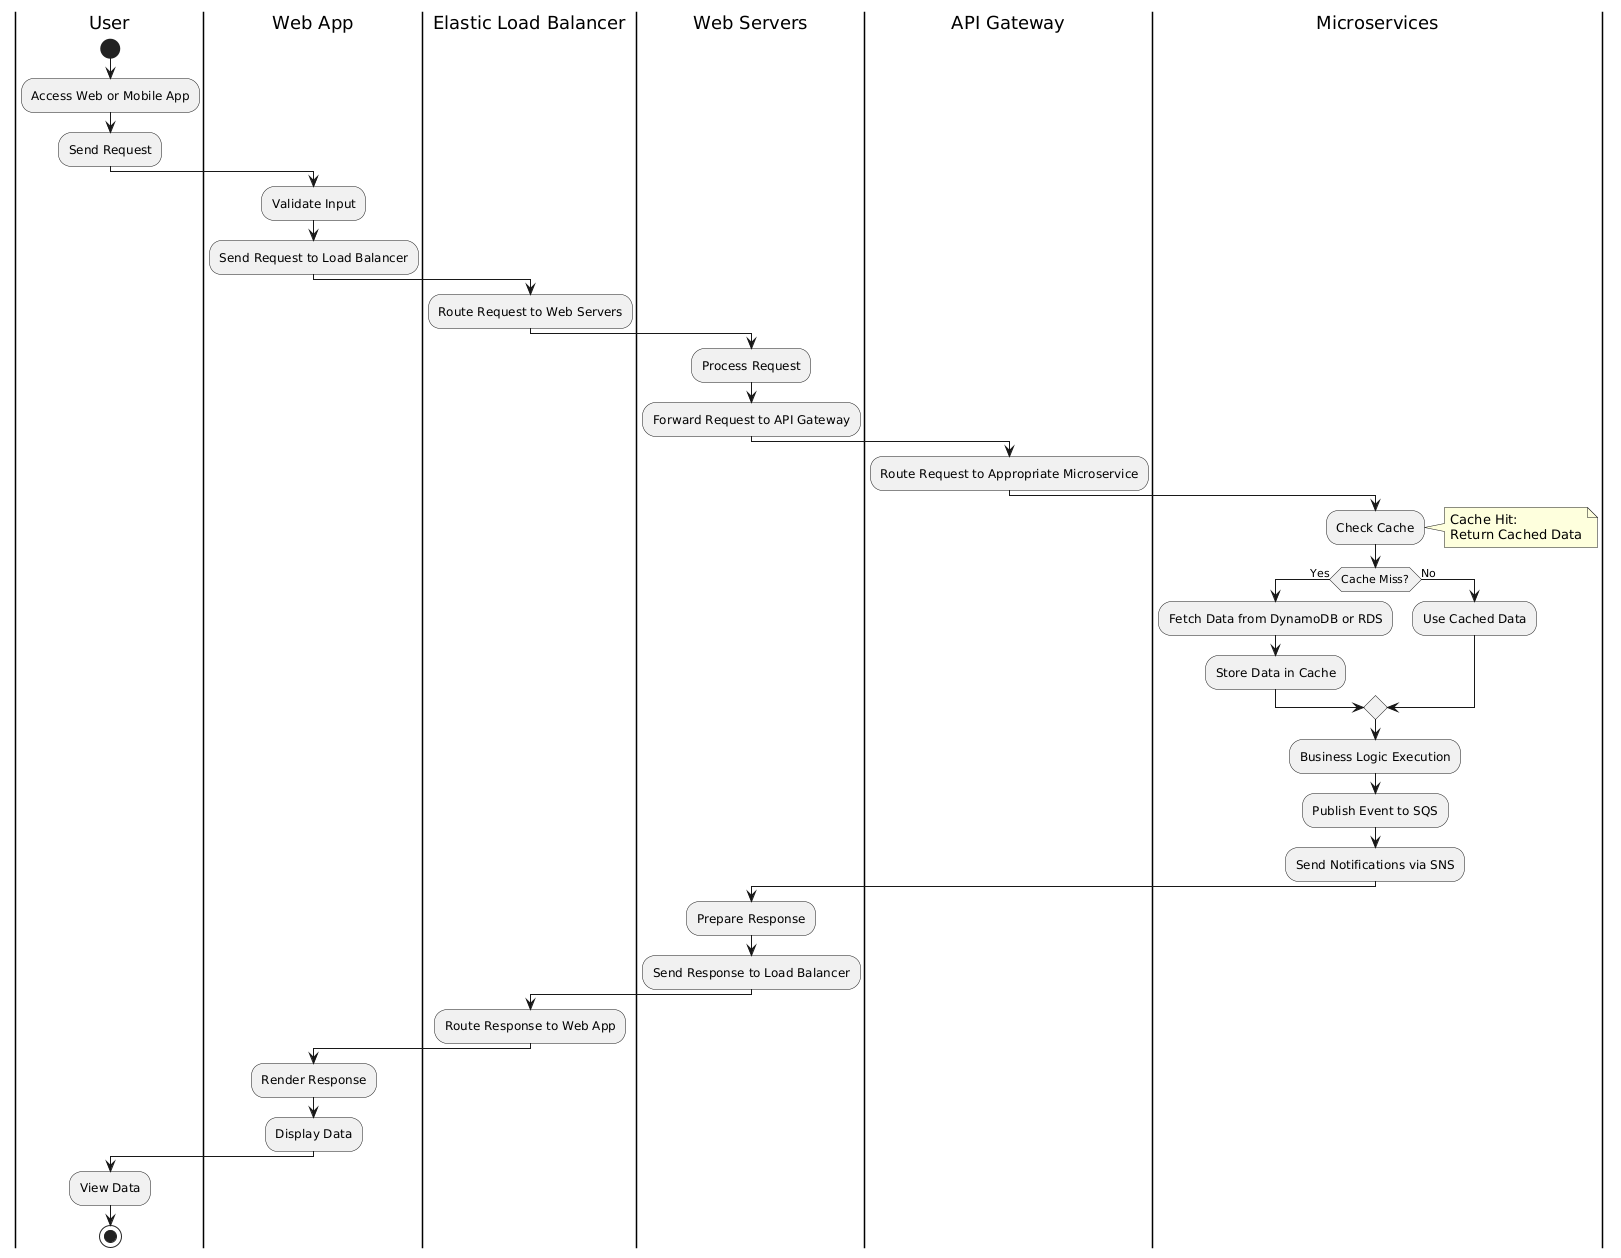

The diagram above was rendered by PlantUML. Its source (embedded in the PNG):
@startuml
|User|
start
:Access Web or Mobile App;
:Send Request;

|Web App|
:Validate Input;
:Send Request to Load Balancer;

|Elastic Load Balancer|
:Route Request to Web Servers;

|Web Servers|
:Process Request;
:Forward Request to API Gateway;

|API Gateway|
:Route Request to Appropriate Microservice;

|Microservices|
:Check Cache;
note right
  Cache Hit:
  Return Cached Data
end note
if (Cache Miss?) then (Yes)
  :Fetch Data from DynamoDB or RDS;
  :Store Data in Cache;
else (No)
  :Use Cached Data;
endif
:Business Logic Execution;
:Publish Event to SQS;
:Send Notifications via SNS;

|Web Servers|
:Prepare Response;
:Send Response to Load Balancer;

|Elastic Load Balancer|
:Route Response to Web App;

|Web App|
:Render Response;
:Display Data;

|User|
:View Data;
stop
@enduml